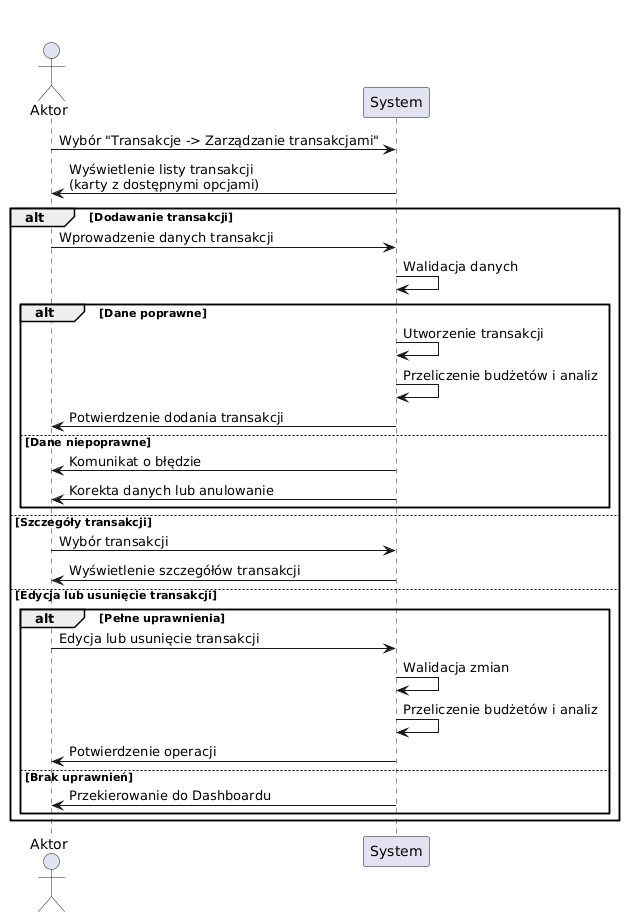

The diagram above was rendered by PlantUML. Its source (embedded in the PNG):
@startuml
title Diagram 
actor Aktor
participant System

Aktor -> System : Wybór "Transakcje -> Zarządzanie transakcjami"
System -> Aktor : Wyświetlenie listy transakcji\n(karty z dostępnymi opcjami)

alt Dodawanie transakcji
    Aktor -> System : Wprowadzenie danych transakcji
    System -> System : Walidacja danych

    alt Dane poprawne
        System -> System : Utworzenie transakcji
        System -> System : Przeliczenie budżetów i analiz
        System -> Aktor : Potwierdzenie dodania transakcji
    else Dane niepoprawne
        System -> Aktor : Komunikat o błędzie
        System -> Aktor : Korekta danych lub anulowanie
    end

else Szczegóły transakcji
    Aktor -> System : Wybór transakcji
    System -> Aktor : Wyświetlenie szczegółów transakcji

else Edycja lub usunięcie transakcji
    alt Pełne uprawnienia
        Aktor -> System : Edycja lub usunięcie transakcji
        System -> System : Walidacja zmian
        System -> System : Przeliczenie budżetów i analiz
        System -> Aktor : Potwierdzenie operacji
    else Brak uprawnień
        System -> Aktor : Przekierowanie do Dashboardu
    end
end
@enduml